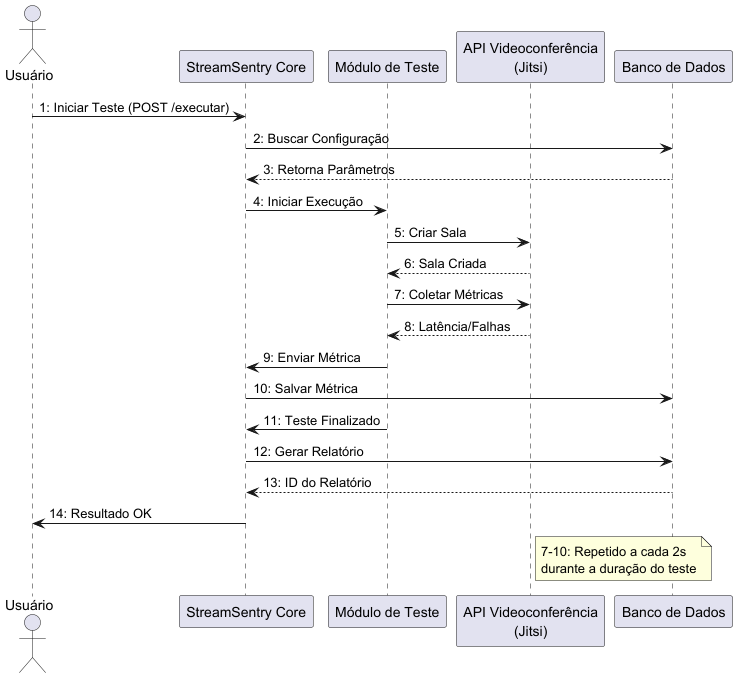

The diagram above was rendered by PlantUML. Its source (embedded in the PNG):
@startuml

actor Usuário
participant "StreamSentry Core" as Core
participant "Módulo de Teste" as Modulo
participant "API Videoconferência\n(Jitsi)" as API
participant "Banco de Dados" as DB

Usuário -> Core: 1: Iniciar Teste (POST /executar)

Core -> DB: 2: Buscar Configuração
DB --> Core: 3: Retorna Parâmetros

Core -> Modulo: 4: Iniciar Execução

Modulo -> API: 5: Criar Sala
API --> Modulo: 6: Sala Criada

Modulo -> API: 7: Coletar Métricas
API --> Modulo: 8: Latência/Falhas

Modulo -> Core: 9: Enviar Métrica

Core -> DB: 10: Salvar Métrica

Modulo -> Core: 11: Teste Finalizado

Core -> DB: 12: Gerar Relatório
DB --> Core: 13: ID do Relatório

Core -> Usuário: 14: Resultado OK

' Nota movida para o final do diagrama
note right of API
    7-10: Repetido a cada 2s
    durante a duração do teste
end note

@enduml